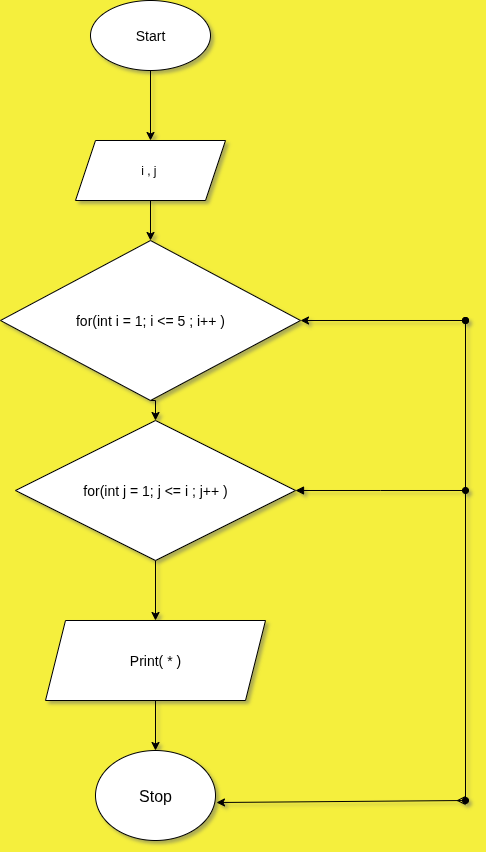

The diagram above was exported from draw.io. Its source (the exported page's mxGraphModel, read from the mxfile embedded in the PNG):
<mxGraphModel dx="872" dy="486" grid="1" gridSize="10" guides="1" tooltips="1" connect="1" arrows="1" fold="1" page="1" pageScale="1" pageWidth="850" pageHeight="1100" background="light-dark(#f5ef3d, #121212)" math="0" shadow="1">
  <root>
    <mxCell id="0" />
    <mxCell id="1" parent="0" />
    <mxCell id="o421Nzr2ENAqzPhYNop8-14" style="edgeStyle=orthogonalEdgeStyle;rounded=0;orthogonalLoop=1;jettySize=auto;html=1;exitX=0.5;exitY=1;exitDx=0;exitDy=0;entryX=0.5;entryY=0;entryDx=0;entryDy=0;" edge="1" parent="1" source="o421Nzr2ENAqzPhYNop8-1" target="o421Nzr2ENAqzPhYNop8-10">
      <mxGeometry relative="1" as="geometry" />
    </mxCell>
    <mxCell id="o421Nzr2ENAqzPhYNop8-1" value="&lt;font style=&quot;font-size: 14px;&quot;&gt;Start&lt;/font&gt;" style="ellipse;whiteSpace=wrap;html=1;labelBackgroundColor=none;" vertex="1" parent="1">
      <mxGeometry x="285" y="20" width="120" height="70" as="geometry" />
    </mxCell>
    <mxCell id="o421Nzr2ENAqzPhYNop8-7" style="edgeStyle=orthogonalEdgeStyle;rounded=0;orthogonalLoop=1;jettySize=auto;html=1;exitX=0.5;exitY=1;exitDx=0;exitDy=0;entryX=0.5;entryY=0;entryDx=0;entryDy=0;" edge="1" parent="1" source="o421Nzr2ENAqzPhYNop8-2" target="o421Nzr2ENAqzPhYNop8-3">
      <mxGeometry relative="1" as="geometry" />
    </mxCell>
    <mxCell id="o421Nzr2ENAqzPhYNop8-29" style="edgeStyle=orthogonalEdgeStyle;rounded=0;orthogonalLoop=1;jettySize=auto;html=1;endArrow=oval;endFill=1;startArrow=block;startFill=1;exitX=1;exitY=0.5;exitDx=0;exitDy=0;" edge="1" parent="1" source="o421Nzr2ENAqzPhYNop8-2">
      <mxGeometry relative="1" as="geometry">
        <mxPoint x="660" y="510" as="targetPoint" />
        <mxPoint x="500" y="510" as="sourcePoint" />
      </mxGeometry>
    </mxCell>
    <mxCell id="o421Nzr2ENAqzPhYNop8-2" value="&lt;span style=&quot;font-size: 14px;&quot;&gt;for(int j = 1; j &amp;lt;= i ; j++ )&lt;/span&gt;" style="rhombus;whiteSpace=wrap;html=1;labelBackgroundColor=none;" vertex="1" parent="1">
      <mxGeometry x="210" y="440" width="280" height="140" as="geometry" />
    </mxCell>
    <mxCell id="o421Nzr2ENAqzPhYNop8-8" style="edgeStyle=orthogonalEdgeStyle;rounded=0;orthogonalLoop=1;jettySize=auto;html=1;exitX=0.5;exitY=1;exitDx=0;exitDy=0;entryX=0.5;entryY=0;entryDx=0;entryDy=0;" edge="1" parent="1" source="o421Nzr2ENAqzPhYNop8-3" target="o421Nzr2ENAqzPhYNop8-4">
      <mxGeometry relative="1" as="geometry" />
    </mxCell>
    <mxCell id="o421Nzr2ENAqzPhYNop8-3" value="&lt;font style=&quot;font-size: 14px;&quot;&gt;Print( * )&lt;/font&gt;" style="shape=parallelogram;perimeter=parallelogramPerimeter;whiteSpace=wrap;html=1;fixedSize=1;" vertex="1" parent="1">
      <mxGeometry x="240" y="640" width="220" height="80" as="geometry" />
    </mxCell>
    <mxCell id="o421Nzr2ENAqzPhYNop8-4" value="&lt;font size=&quot;3&quot;&gt;Stop&lt;/font&gt;" style="ellipse;whiteSpace=wrap;html=1;" vertex="1" parent="1">
      <mxGeometry x="290" y="770" width="120" height="90" as="geometry" />
    </mxCell>
    <mxCell id="o421Nzr2ENAqzPhYNop8-16" style="edgeStyle=orthogonalEdgeStyle;rounded=0;orthogonalLoop=1;jettySize=auto;html=1;exitX=0.5;exitY=1;exitDx=0;exitDy=0;entryX=0.5;entryY=0;entryDx=0;entryDy=0;" edge="1" parent="1" source="o421Nzr2ENAqzPhYNop8-9" target="o421Nzr2ENAqzPhYNop8-2">
      <mxGeometry relative="1" as="geometry" />
    </mxCell>
    <mxCell id="o421Nzr2ENAqzPhYNop8-9" value="&lt;span style=&quot;font-size: 14px;&quot;&gt;for(int i = 1; i &amp;lt;= 5 ; i++ )&lt;/span&gt;" style="rhombus;whiteSpace=wrap;html=1;labelBackgroundColor=none;" vertex="1" parent="1">
      <mxGeometry x="195" y="260" width="300" height="160" as="geometry" />
    </mxCell>
    <mxCell id="o421Nzr2ENAqzPhYNop8-12" style="edgeStyle=orthogonalEdgeStyle;rounded=0;orthogonalLoop=1;jettySize=auto;html=1;exitX=0.5;exitY=1;exitDx=0;exitDy=0;entryX=0.5;entryY=0;entryDx=0;entryDy=0;" edge="1" parent="1" source="o421Nzr2ENAqzPhYNop8-10" target="o421Nzr2ENAqzPhYNop8-9">
      <mxGeometry relative="1" as="geometry" />
    </mxCell>
    <mxCell id="o421Nzr2ENAqzPhYNop8-10" value="i , j&amp;nbsp;" style="shape=parallelogram;perimeter=parallelogramPerimeter;whiteSpace=wrap;html=1;fixedSize=1;" vertex="1" parent="1">
      <mxGeometry x="270" y="160" width="150" height="60" as="geometry" />
    </mxCell>
    <mxCell id="o421Nzr2ENAqzPhYNop8-19" value="" style="endArrow=oval;startArrow=classic;html=1;rounded=0;exitX=1;exitY=0.5;exitDx=0;exitDy=0;endFill=1;" edge="1" parent="1" source="o421Nzr2ENAqzPhYNop8-9">
      <mxGeometry width="50" height="50" relative="1" as="geometry">
        <mxPoint x="380" y="330" as="sourcePoint" />
        <mxPoint x="660" y="340" as="targetPoint" />
      </mxGeometry>
    </mxCell>
    <mxCell id="o421Nzr2ENAqzPhYNop8-21" value="" style="endArrow=ERmany;startArrow=classic;html=1;rounded=0;exitX=1.008;exitY=0.578;exitDx=0;exitDy=0;exitPerimeter=0;endFill=0;" edge="1" parent="1" source="o421Nzr2ENAqzPhYNop8-4">
      <mxGeometry width="50" height="50" relative="1" as="geometry">
        <mxPoint x="380" y="980" as="sourcePoint" />
        <mxPoint x="660" y="820" as="targetPoint" />
      </mxGeometry>
    </mxCell>
    <mxCell id="o421Nzr2ENAqzPhYNop8-25" value="" style="endArrow=oval;startArrow=oval;html=1;rounded=0;startFill=1;endFill=1;" edge="1" parent="1">
      <mxGeometry width="50" height="50" relative="1" as="geometry">
        <mxPoint x="660" y="820" as="sourcePoint" />
        <mxPoint x="660" y="340" as="targetPoint" />
      </mxGeometry>
    </mxCell>
  </root>
</mxGraphModel>